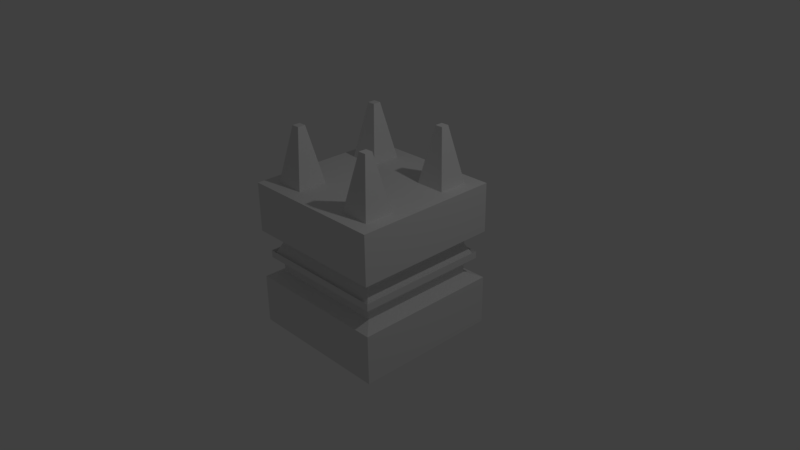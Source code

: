 # Source: Inset.blend  (saved by Blender 2.77.0; exported with 4.5.12 LTS)
import bpy
from mathutils import Matrix  # noqa: F401  (used for matrix-valued properties, if any)

bpy.ops.wm.read_factory_settings(use_empty=True)
scene = bpy.context.scene
scene.name = 'Scene'

# ---- collections
col_collection_1 = bpy.data.collections.new('Collection 1'); scene.collection.children.link(col_collection_1)

# ---- materials (node trees are filled in below, after node groups)
mat_material = bpy.data.materials.new('Material')
mat_material.alpha_threshold = 0.0
mat_material.use_transparent_shadow = False
mat_material.roughness = 0.5
mat_material.line_color = (0.0, 0.0, 0.0, 1.0)

# ---- material node trees

# ---- world
world_world = bpy.data.worlds.new('World'); scene.world = world_world
world_world.color = (0.05088, 0.05088, 0.05088)
world_world.use_sun_shadow = False
world_world.sun_shadow_jitter_overblur = 0.0
world_world.cycles.sampling_method = 'MANUAL'

# ---- cameras
cam_camera = bpy.data.cameras.new('Camera')
cam_camera.clip_end = 100.0
cam_camera.lens = 35.0
cam_camera.sensor_width = 32.0
cam_camera.sensor_height = 18.0
cam_camera.ortho_scale = 7.314
cam_camera.dof.focus_distance = 0.0
cam_camera.dof.aperture_fstop = 128.0

# ---- lights
light_lamp = bpy.data.lights.new('Lamp', 'POINT')
light_lamp.transmission_factor = 0.0
light_lamp.cutoff_distance = 30.0
light_lamp.energy = 100.0
light_lamp.shadow_buffer_clip_start = 1.001
light_lamp.shadow_soft_size = 0.1
light_lamp.shadow_maximum_resolution = 0.006
light_lamp.use_absolute_resolution = True

# ---- meshes
me_cube = bpy.data.meshes.new('Cube')
me_cube.from_pydata([(1.0, 1.0, -1.0), (1.0, -1.0, -1.0), (-1.0, -1.0, -1.0), (-1.0, 1.0, -1.0), (0.6599, 0.6599, 1.754), (0.6599, -0.6599, 1.754), (-0.6599, -0.6599, 1.754), (-0.6599, 0.6599, 1.754), (0.8183, 0.8183, -0.2525), (0.8183, 0.8183, 0.2525), (0.8183, -0.8183, -0.2525), (0.8183, -0.8183, 0.2525), (-0.8183, -0.8183, -0.2525), (-0.8183, -0.8183, 0.2525), (-0.8183, 0.8183, -0.2525), (-0.8183, 0.8183, 0.2525), (1.0, 1.0, 0.3333), (-1.0, 1.0, 0.3333), (1.0, 1.0, -0.3333), (-1.0, 1.0, -0.3333), (-1.0, -1.0, -0.3333), (-1.0, -1.0, 0.3333), (1.0, -1.0, -0.3333), (1.0, -1.0, 0.3333), (0.8183, 0.8183, 0.159), (-0.8183, 0.8183, 0.159), (0.8183, 0.8183, -0.159), (-0.8183, 0.8183, -0.159), (-0.8183, -0.8183, -0.159), (-0.8183, -0.8183, 0.159), (0.8183, -0.8183, -0.159), (0.8183, -0.8183, 0.159), (0.9278, 0.9278, -0.04909), (-0.9278, 0.9278, -0.04909), (0.9278, 0.9278, 0.04909), (-0.9278, 0.9278, 0.04909), (-0.9278, -0.9278, 0.04909), (-0.9278, -0.9278, -0.04909), (0.9278, -0.9278, 0.04909), (0.9278, -0.9278, -0.04909), (1.0, 1.0, 1.0), (1.0, -1.0, 1.0), (-1.0, 1.0, 1.0), (-1.0, -1.0, 1.0), (0.6599, 0.5529, 1.754), (0.8086, -4.768e-07, 1.0), (0.6599, -0.5529, 1.754), (0.5529, 0.6599, 1.754), (1.788e-07, 0.8086, 1.0), (-0.5529, 0.6599, 1.754), (0.5529, -0.6599, 1.754), (-4.47e-07, -0.8086, 1.0), (-0.5529, -0.6599, 1.754), (-0.6599, -0.5529, 1.754), (-0.8086, 1.192e-07, 1.0), (-0.6599, 0.5529, 1.754), (0.5529, 0.5529, 1.754), (0.4043, -3.278e-07, 1.0), (0.5529, -0.5529, 1.754), (2.235e-08, 0.4043, 1.0), (-1.341e-07, -1.788e-07, 1.0), (-2.906e-07, -0.4043, 1.0), (-0.5529, 0.5529, 1.754), (-0.4043, -2.98e-08, 1.0), (-0.5529, -0.5529, 1.754), (0.8086, -0.4043, 1.0), (0.8086, -0.8086, 1.0), (-0.4043, 0.8086, 1.0), (-0.8086, 0.8086, 1.0), (-0.4043, -0.8086, 1.0), (-0.8086, -0.8086, 1.0), (-0.8086, 0.4043, 1.0), (0.8086, 0.8086, 1.0), (0.8086, 0.4043, 1.0), (0.4043, 0.8086, 1.0), (0.4043, -0.8086, 1.0), (-0.8086, -0.4043, 1.0), (0.4043, -0.4043, 1.0), (0.4043, 0.4043, 1.0), (-0.4043, -0.4043, 1.0), (-0.4043, 0.4043, 1.0)], [], [(0, 1, 2, 3), (64, 53, 6, 52), (16, 40, 41, 23), (23, 41, 43, 21), (21, 43, 42, 17), (18, 0, 3, 19), (40, 16, 17, 42), (32, 34, 35, 33), (2, 20, 19, 3), (36, 37, 33, 35), (1, 22, 20, 2), (38, 39, 37, 36), (0, 18, 22, 1), (34, 32, 39, 38), (9, 15, 17, 16), (14, 8, 18, 19), (12, 14, 19, 20), (15, 13, 21, 17), (10, 12, 20, 22), (13, 11, 23, 21), (8, 10, 22, 18), (11, 9, 16, 23), (24, 25, 15, 9), (27, 26, 8, 14), (28, 27, 14, 12), (25, 29, 13, 15), (30, 28, 12, 10), (29, 31, 11, 13), (26, 30, 10, 8), (31, 24, 9, 11), (32, 33, 25, 24), (35, 34, 26, 27), (36, 35, 27, 28), (33, 37, 29, 25), (38, 36, 28, 30), (37, 39, 31, 29), (34, 38, 30, 26), (39, 32, 24, 31), (72, 73, 45, 65, 66, 41, 40), (68, 67, 48, 74, 72, 40, 42), (66, 75, 51, 69, 70, 43, 41), (70, 76, 54, 71, 68, 42, 43), (46, 58, 50, 5), (77, 61, 51, 75), (61, 79, 69, 51), (4, 47, 56, 44), (73, 78, 57, 45), (45, 57, 77, 65), (74, 48, 59, 78), (78, 59, 60, 57), (57, 60, 61, 77), (48, 67, 80, 59), (59, 80, 63, 60), (60, 63, 79, 61), (49, 7, 55, 62), (80, 71, 54, 63), (63, 54, 76, 79), (46, 5, 66, 65), (7, 49, 67, 68), (52, 6, 70, 69), (55, 7, 68, 71), (4, 44, 73, 72), (47, 4, 72, 74), (5, 50, 75, 66), (6, 53, 76, 70), (50, 58, 77, 75), (56, 47, 74, 78), (64, 52, 69, 79), (49, 62, 80, 67), (44, 56, 78, 73), (58, 46, 65, 77), (62, 55, 71, 80), (53, 64, 79, 76)])
me_cube.materials.append(mat_material)
me_cube.use_remesh_preserve_volume = False
me_cube.use_remesh_preserve_attributes = False
me_cube.use_mirror_vertex_groups = False
me_cube.update()

# ---- objects
ob_cube = bpy.data.objects.new('Cube', me_cube)
ob_lamp = bpy.data.objects.new('Lamp', light_lamp)
ob_camera = bpy.data.objects.new('Camera', cam_camera)

# ---- transforms, parenting, visibility, modifiers, constraints
ob_cube.location = (0.0, 0.0, 0.0)
ob_cube.lock_rotations_4d = False
ob_cube.empty_display_type = 'ARROWS'
ob_cube.lineart.crease_threshold = 0.0
ob_lamp.location = (4.076, 1.005, 5.904)
ob_lamp.rotation_euler = (0.6503, 0.05522, 1.866)
ob_lamp.lock_rotations_4d = False
ob_lamp.empty_display_type = 'ARROWS'
ob_lamp.color = (0.0, 0.0, 0.0, 0.0)
ob_lamp.lineart.crease_threshold = 0.0
ob_camera.location = (7.481, -6.508, 5.344)
ob_camera.rotation_euler = (1.109, 0.01082, 0.8149)
ob_camera.lock_rotations_4d = False
ob_camera.empty_display_type = 'ARROWS'
ob_camera.color = (0.0, 0.0, 0.0, 0.0)
ob_camera.display_type = 'WIRE'
ob_camera.lineart.crease_threshold = 0.0

# ---- collection membership
col_collection_1.objects.link(ob_cube)
col_collection_1.objects.link(ob_lamp)
col_collection_1.objects.link(ob_camera)

# ---- scene / render settings (as saved in the file)
scene.camera = ob_camera
scene.frame_start = 1; scene.frame_end = 250; scene.frame_set(1)
scene.render.engine = 'BLENDER_EEVEE_NEXT'
scene.render.resolution_percentage = 50
scene.render.dither_intensity = 0.0
scene.cycles.use_denoising = False
scene.cycles.samples = 128
scene.cycles.sampling_pattern = 'TABULATED_SOBOL'
scene.cycles.light_sampling_threshold = 0.0
scene.cycles.use_adaptive_sampling = False
scene.cycles.use_light_tree = False
scene.cycles.blur_glossy = 0.0
scene.cycles.sample_clamp_indirect = 0.0
scene.view_settings.view_transform = 'Standard'
bpy.context.view_layer.update()
